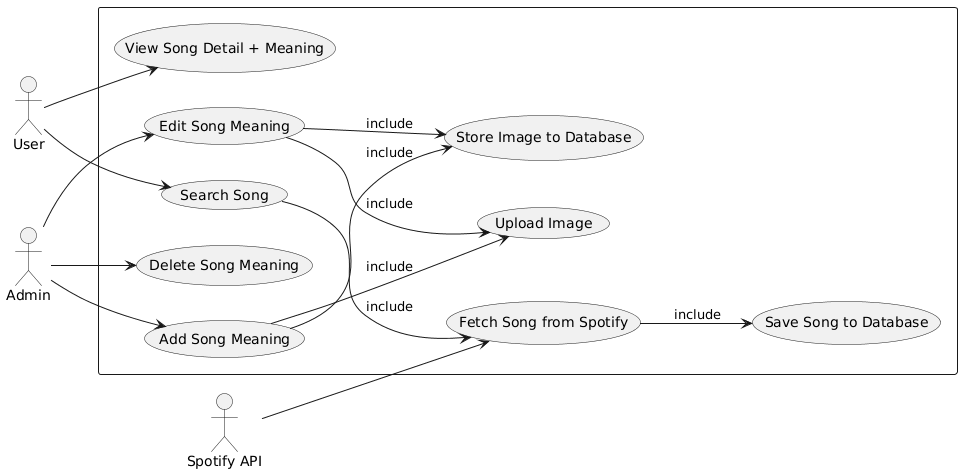

The diagram above was rendered by PlantUML. Its source (embedded in the PNG):
@startuml
left to right direction

actor User
actor Admin
actor "Spotify API" as Spotify

rectangle {

  usecase "Search Song" as UC1
  usecase "Fetch Song from Spotify" as UC2
  usecase "Save Song to Database" as UC3
  usecase "View Song Detail + Meaning" as UC4

  usecase "Add Song Meaning" as UC5
  usecase "Edit Song Meaning" as UC6
  usecase "Delete Song Meaning" as UC7

  usecase "Upload Image" as UC8
  usecase "Store Image to Database" as UC9
}

' USER (read only)
User --> UC1
User --> UC4

UC1 --> UC2 : include
UC2 --> UC3 : include

Spotify --> UC2

' ADMIN (content management)
Admin --> UC5
Admin --> UC6
Admin --> UC7

UC5 --> UC8 : include
UC5 --> UC9 : include

UC6 --> UC8 : include
UC6 --> UC9 : include
@enduml